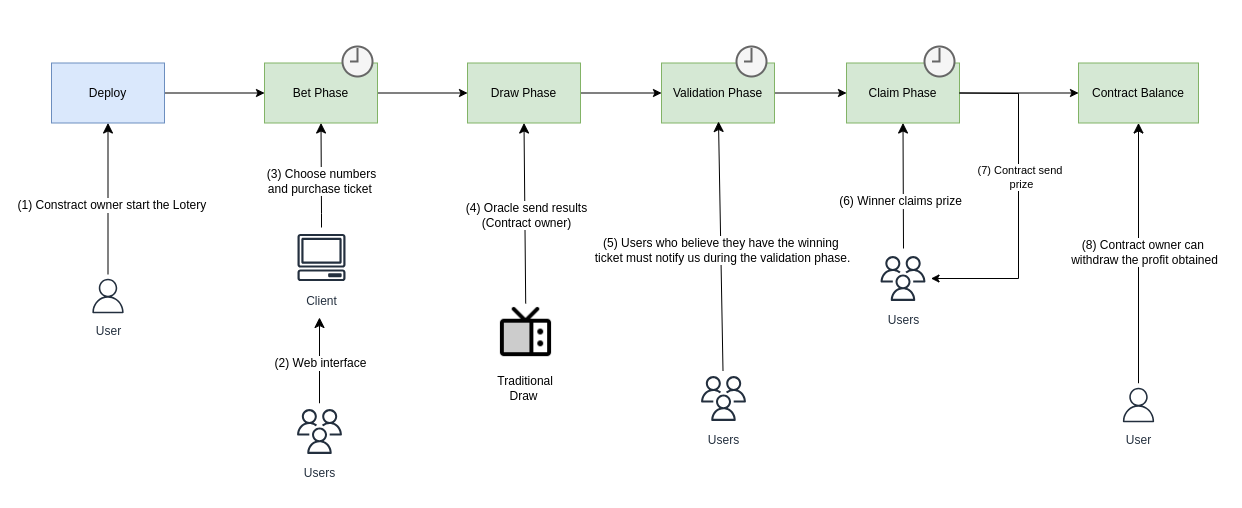

The diagram above was exported from draw.io. Its source (the exported page's mxGraphModel, read from the mxfile embedded in the PNG):
<mxGraphModel dx="1826" dy="1193" grid="0" gridSize="10" guides="1" tooltips="1" connect="1" arrows="1" fold="1" page="0" pageScale="1" pageWidth="850" pageHeight="1100" math="0" shadow="0">
  <root>
    <mxCell id="0" />
    <mxCell id="1" parent="0" />
    <mxCell id="bfALCwvyc_vZBZMy9qfq-24" value="" style="rounded=0;whiteSpace=wrap;html=1;strokeColor=none;" parent="1" vertex="1">
      <mxGeometry x="-253" y="-271" width="1242" height="507.5" as="geometry" />
    </mxCell>
    <mxCell id="lh_a4tLZzQRTgoh5OCvV-31" style="edgeStyle=none;curved=1;rounded=0;orthogonalLoop=1;jettySize=auto;html=1;fontSize=12;startSize=8;endSize=8;entryX=0.5;entryY=1;entryDx=0;entryDy=0;" parent="1" target="bfALCwvyc_vZBZMy9qfq-4" edge="1">
      <mxGeometry relative="1" as="geometry">
        <mxPoint x="495" y="-58" as="targetPoint" />
        <mxPoint x="650" y="-23" as="sourcePoint" />
      </mxGeometry>
    </mxCell>
    <mxCell id="lh_a4tLZzQRTgoh5OCvV-32" value="(6) Winner claims prize" style="edgeLabel;html=1;align=center;verticalAlign=middle;resizable=0;points=[];fontSize=12;" parent="lh_a4tLZzQRTgoh5OCvV-31" vertex="1" connectable="0">
      <mxGeometry x="-0.0857" y="2" relative="1" as="geometry">
        <mxPoint x="-1" y="9" as="offset" />
      </mxGeometry>
    </mxCell>
    <mxCell id="lh_a4tLZzQRTgoh5OCvV-2" value="" style="endArrow=classic;html=1;rounded=0;fontSize=12;startSize=8;endSize=8;curved=1;entryX=0.5;entryY=1;entryDx=0;entryDy=0;" parent="1" source="lh_a4tLZzQRTgoh5OCvV-12" target="bfALCwvyc_vZBZMy9qfq-1" edge="1">
      <mxGeometry width="50" height="50" relative="1" as="geometry">
        <mxPoint x="-146" y="54" as="sourcePoint" />
        <mxPoint x="-28" y="16" as="targetPoint" />
      </mxGeometry>
    </mxCell>
    <mxCell id="lh_a4tLZzQRTgoh5OCvV-13" value="&amp;nbsp;(1) Constract owner start the Lotery&amp;nbsp;&amp;nbsp;" style="edgeLabel;html=1;align=center;verticalAlign=middle;resizable=0;points=[];fontSize=12;" parent="lh_a4tLZzQRTgoh5OCvV-2" vertex="1" connectable="0">
      <mxGeometry x="0.125" y="-3" relative="1" as="geometry">
        <mxPoint x="2" y="15" as="offset" />
      </mxGeometry>
    </mxCell>
    <mxCell id="lh_a4tLZzQRTgoh5OCvV-8" value="" style="endArrow=classic;html=1;rounded=0;fontSize=12;startSize=8;endSize=8;curved=1;" parent="1" source="lh_a4tLZzQRTgoh5OCvV-11" edge="1">
      <mxGeometry width="50" height="50" relative="1" as="geometry">
        <mxPoint x="-128.9999999999999" y="-10.288541985511642" as="sourcePoint" />
        <mxPoint x="66" y="46" as="targetPoint" />
      </mxGeometry>
    </mxCell>
    <mxCell id="lh_a4tLZzQRTgoh5OCvV-15" value="&amp;nbsp;(2) Web interface&amp;nbsp;" style="edgeLabel;html=1;align=center;verticalAlign=middle;resizable=0;points=[];fontSize=12;" parent="lh_a4tLZzQRTgoh5OCvV-8" vertex="1" connectable="0">
      <mxGeometry x="-0.2733" y="-2" relative="1" as="geometry">
        <mxPoint x="-2" y="-10" as="offset" />
      </mxGeometry>
    </mxCell>
    <mxCell id="lh_a4tLZzQRTgoh5OCvV-11" value="Users" style="sketch=0;outlineConnect=0;fontColor=#232F3E;gradientColor=none;strokeColor=#232F3E;fillColor=#ffffff;dashed=0;verticalLabelPosition=bottom;verticalAlign=top;align=center;html=1;fontSize=12;fontStyle=0;aspect=fixed;shape=mxgraph.aws4.resourceIcon;resIcon=mxgraph.aws4.users;" parent="1" vertex="1">
      <mxGeometry x="38" y="132" width="56" height="56" as="geometry" />
    </mxCell>
    <mxCell id="lh_a4tLZzQRTgoh5OCvV-12" value="User" style="sketch=0;outlineConnect=0;fontColor=#232F3E;gradientColor=none;strokeColor=#232F3E;fillColor=#ffffff;dashed=0;verticalLabelPosition=bottom;verticalAlign=top;align=center;html=1;fontSize=12;fontStyle=0;aspect=fixed;shape=mxgraph.aws4.resourceIcon;resIcon=mxgraph.aws4.user;" parent="1" vertex="1">
      <mxGeometry x="-167" y="3" width="43" height="43" as="geometry" />
    </mxCell>
    <mxCell id="lh_a4tLZzQRTgoh5OCvV-14" value="Client" style="sketch=0;outlineConnect=0;fontColor=#232F3E;gradientColor=none;strokeColor=#232F3E;fillColor=#ffffff;dashed=0;verticalLabelPosition=bottom;verticalAlign=top;align=center;html=1;fontSize=12;fontStyle=0;aspect=fixed;shape=mxgraph.aws4.resourceIcon;resIcon=mxgraph.aws4.client;" parent="1" vertex="1">
      <mxGeometry x="38" y="-44" width="60" height="60" as="geometry" />
    </mxCell>
    <mxCell id="lh_a4tLZzQRTgoh5OCvV-17" value="" style="endArrow=classic;html=1;rounded=0;fontSize=12;startSize=8;endSize=8;curved=0;entryX=0.5;entryY=1;entryDx=0;entryDy=0;" parent="1" source="lh_a4tLZzQRTgoh5OCvV-14" target="bfALCwvyc_vZBZMy9qfq-3" edge="1">
      <mxGeometry width="50" height="50" relative="1" as="geometry">
        <mxPoint x="-24" y="40" as="sourcePoint" />
        <mxPoint x="64.75" y="-142" as="targetPoint" />
        <Array as="points">
          <mxPoint x="68" y="-58" />
        </Array>
      </mxGeometry>
    </mxCell>
    <mxCell id="lh_a4tLZzQRTgoh5OCvV-18" value="&amp;nbsp;(3) Choose numbers&amp;nbsp;&lt;div&gt;and purchase ticket&amp;nbsp;&lt;/div&gt;" style="edgeLabel;html=1;align=center;verticalAlign=middle;resizable=0;points=[];fontSize=12;" parent="lh_a4tLZzQRTgoh5OCvV-17" vertex="1" connectable="0">
      <mxGeometry x="-0.2733" y="-2" relative="1" as="geometry">
        <mxPoint x="-2" y="-8" as="offset" />
      </mxGeometry>
    </mxCell>
    <mxCell id="lh_a4tLZzQRTgoh5OCvV-28" style="edgeStyle=none;curved=1;rounded=0;orthogonalLoop=1;jettySize=auto;html=1;fontSize=12;startSize=8;endSize=8;entryX=0.5;entryY=1;entryDx=0;entryDy=0;" parent="1" source="lh_a4tLZzQRTgoh5OCvV-24" target="bfALCwvyc_vZBZMy9qfq-5" edge="1">
      <mxGeometry relative="1" as="geometry">
        <mxPoint x="271.4079999999999" y="-139.00000000000006" as="targetPoint" />
      </mxGeometry>
    </mxCell>
    <mxCell id="lh_a4tLZzQRTgoh5OCvV-29" value="(4) Oracle send results&lt;br&gt;(Contract owner)" style="edgeLabel;html=1;align=center;verticalAlign=middle;resizable=0;points=[];fontSize=12;" parent="lh_a4tLZzQRTgoh5OCvV-28" vertex="1" connectable="0">
      <mxGeometry x="-0.0244" y="-1" relative="1" as="geometry">
        <mxPoint as="offset" />
      </mxGeometry>
    </mxCell>
    <mxCell id="lh_a4tLZzQRTgoh5OCvV-24" value="" style="shape=image;html=1;verticalAlign=top;verticalLabelPosition=bottom;labelBackgroundColor=#ffffff;imageAspect=0;aspect=fixed;image=https://cdn0.iconfinder.com/data/icons/phosphor-duotone-vol-3/256/television-duotone-128.png" parent="1" vertex="1">
      <mxGeometry x="241" y="32" width="63" height="63" as="geometry" />
    </mxCell>
    <mxCell id="lh_a4tLZzQRTgoh5OCvV-25" value="&amp;nbsp;Traditional Draw" style="text;html=1;align=center;verticalAlign=middle;whiteSpace=wrap;rounded=0;" parent="1" vertex="1">
      <mxGeometry x="231" y="102" width="79" height="30" as="geometry" />
    </mxCell>
    <mxCell id="bfALCwvyc_vZBZMy9qfq-7" value="" style="edgeStyle=orthogonalEdgeStyle;rounded=0;orthogonalLoop=1;jettySize=auto;html=1;" parent="1" source="bfALCwvyc_vZBZMy9qfq-1" target="bfALCwvyc_vZBZMy9qfq-3" edge="1">
      <mxGeometry relative="1" as="geometry" />
    </mxCell>
    <mxCell id="bfALCwvyc_vZBZMy9qfq-1" value="Deploy" style="rounded=0;whiteSpace=wrap;html=1;fillColor=#dae8fc;strokeColor=#6c8ebf;" parent="1" vertex="1">
      <mxGeometry x="-202" y="-208.5" width="113" height="60" as="geometry" />
    </mxCell>
    <mxCell id="bfALCwvyc_vZBZMy9qfq-10" value="" style="edgeStyle=orthogonalEdgeStyle;rounded=0;orthogonalLoop=1;jettySize=auto;html=1;" parent="1" source="bfALCwvyc_vZBZMy9qfq-2" target="bfALCwvyc_vZBZMy9qfq-4" edge="1">
      <mxGeometry relative="1" as="geometry" />
    </mxCell>
    <mxCell id="bfALCwvyc_vZBZMy9qfq-2" value="Validation Phase" style="rounded=0;whiteSpace=wrap;html=1;fillColor=#d5e8d4;strokeColor=#82b366;" parent="1" vertex="1">
      <mxGeometry x="408" y="-208.5" width="113" height="60" as="geometry" />
    </mxCell>
    <mxCell id="bfALCwvyc_vZBZMy9qfq-8" value="" style="edgeStyle=orthogonalEdgeStyle;rounded=0;orthogonalLoop=1;jettySize=auto;html=1;" parent="1" source="bfALCwvyc_vZBZMy9qfq-3" target="bfALCwvyc_vZBZMy9qfq-5" edge="1">
      <mxGeometry relative="1" as="geometry" />
    </mxCell>
    <mxCell id="bfALCwvyc_vZBZMy9qfq-3" value="Bet Phase" style="rounded=0;whiteSpace=wrap;html=1;fillColor=#d5e8d4;strokeColor=#82b366;" parent="1" vertex="1">
      <mxGeometry x="11" y="-208.5" width="113" height="60" as="geometry" />
    </mxCell>
    <mxCell id="rHUukb1Pil_-llvfLF82-2" value="" style="edgeStyle=orthogonalEdgeStyle;rounded=0;orthogonalLoop=1;jettySize=auto;html=1;" edge="1" parent="1" source="bfALCwvyc_vZBZMy9qfq-4" target="rHUukb1Pil_-llvfLF82-1">
      <mxGeometry relative="1" as="geometry" />
    </mxCell>
    <mxCell id="bfALCwvyc_vZBZMy9qfq-4" value="Claim Phase" style="rounded=0;whiteSpace=wrap;html=1;fillColor=#d5e8d4;strokeColor=#82b366;" parent="1" vertex="1">
      <mxGeometry x="593" y="-208.5" width="113" height="60" as="geometry" />
    </mxCell>
    <mxCell id="bfALCwvyc_vZBZMy9qfq-9" value="" style="edgeStyle=orthogonalEdgeStyle;rounded=0;orthogonalLoop=1;jettySize=auto;html=1;" parent="1" source="bfALCwvyc_vZBZMy9qfq-5" target="bfALCwvyc_vZBZMy9qfq-2" edge="1">
      <mxGeometry relative="1" as="geometry" />
    </mxCell>
    <mxCell id="bfALCwvyc_vZBZMy9qfq-5" value="Draw Phase" style="rounded=0;whiteSpace=wrap;html=1;fillColor=#d5e8d4;strokeColor=#82b366;" parent="1" vertex="1">
      <mxGeometry x="214" y="-208.5" width="113" height="60" as="geometry" />
    </mxCell>
    <mxCell id="bfALCwvyc_vZBZMy9qfq-11" value="" style="endArrow=classic;html=1;rounded=0;exitX=1;exitY=0.5;exitDx=0;exitDy=0;" parent="1" source="bfALCwvyc_vZBZMy9qfq-4" target="bfALCwvyc_vZBZMy9qfq-15" edge="1">
      <mxGeometry width="50" height="50" relative="1" as="geometry">
        <mxPoint x="735" y="-185" as="sourcePoint" />
        <mxPoint x="671" y="-8.406926406926459" as="targetPoint" />
        <Array as="points">
          <mxPoint x="765" y="-178" />
          <mxPoint x="765" y="7" />
        </Array>
      </mxGeometry>
    </mxCell>
    <mxCell id="bfALCwvyc_vZBZMy9qfq-12" value="(7) Contract send&amp;nbsp;&lt;div&gt;prize&lt;/div&gt;" style="edgeLabel;html=1;align=center;verticalAlign=middle;resizable=0;points=[];" parent="bfALCwvyc_vZBZMy9qfq-11" vertex="1" connectable="0">
      <mxGeometry x="-0.1373" y="2" relative="1" as="geometry">
        <mxPoint as="offset" />
      </mxGeometry>
    </mxCell>
    <mxCell id="bfALCwvyc_vZBZMy9qfq-14" value="Users" style="sketch=0;outlineConnect=0;fontColor=#232F3E;gradientColor=none;strokeColor=#232F3E;fillColor=#ffffff;dashed=0;verticalLabelPosition=bottom;verticalAlign=top;align=center;html=1;fontSize=12;fontStyle=0;aspect=fixed;shape=mxgraph.aws4.resourceIcon;resIcon=mxgraph.aws4.users;" parent="1" vertex="1">
      <mxGeometry x="442" y="99" width="56" height="56" as="geometry" />
    </mxCell>
    <mxCell id="bfALCwvyc_vZBZMy9qfq-15" value="Users" style="sketch=0;outlineConnect=0;fontColor=#232F3E;gradientColor=none;strokeColor=#232F3E;fillColor=#ffffff;dashed=0;verticalLabelPosition=bottom;verticalAlign=top;align=center;html=1;fontSize=12;fontStyle=0;aspect=fixed;shape=mxgraph.aws4.resourceIcon;resIcon=mxgraph.aws4.users;" parent="1" vertex="1">
      <mxGeometry x="621.5" y="-21" width="56" height="56" as="geometry" />
    </mxCell>
    <mxCell id="bfALCwvyc_vZBZMy9qfq-17" style="edgeStyle=none;curved=1;rounded=0;orthogonalLoop=1;jettySize=auto;html=1;fontSize=12;startSize=8;endSize=8;" parent="1" source="bfALCwvyc_vZBZMy9qfq-14" edge="1">
      <mxGeometry relative="1" as="geometry">
        <mxPoint x="465" y="-150" as="targetPoint" />
        <mxPoint x="465" y="-18" as="sourcePoint" />
      </mxGeometry>
    </mxCell>
    <mxCell id="bfALCwvyc_vZBZMy9qfq-18" value="(5)&amp;nbsp;Users who believe they have the winning&amp;nbsp;&lt;div&gt;ticket must notify us during the validation phase.&lt;/div&gt;" style="edgeLabel;html=1;align=center;verticalAlign=middle;resizable=0;points=[];fontSize=12;" parent="bfALCwvyc_vZBZMy9qfq-17" vertex="1" connectable="0">
      <mxGeometry x="-0.0244" y="-1" relative="1" as="geometry">
        <mxPoint as="offset" />
      </mxGeometry>
    </mxCell>
    <mxCell id="bfALCwvyc_vZBZMy9qfq-20" value="" style="html=1;verticalLabelPosition=bottom;align=center;labelBackgroundColor=#ffffff;verticalAlign=top;strokeWidth=2;strokeColor=#666666;shadow=0;dashed=0;shape=mxgraph.ios7.icons.clock;fillColor=#f5f5f5;fontColor=#333333;" parent="1" vertex="1">
      <mxGeometry x="483" y="-225" width="30" height="30" as="geometry" />
    </mxCell>
    <mxCell id="bfALCwvyc_vZBZMy9qfq-22" value="" style="html=1;verticalLabelPosition=bottom;align=center;labelBackgroundColor=#ffffff;verticalAlign=top;strokeWidth=2;strokeColor=#666666;shadow=0;dashed=0;shape=mxgraph.ios7.icons.clock;fillColor=#f5f5f5;fontColor=#333333;" parent="1" vertex="1">
      <mxGeometry x="671" y="-225" width="30" height="30" as="geometry" />
    </mxCell>
    <mxCell id="bfALCwvyc_vZBZMy9qfq-23" value="" style="html=1;verticalLabelPosition=bottom;align=center;labelBackgroundColor=#ffffff;verticalAlign=top;strokeWidth=2;strokeColor=#666666;shadow=0;dashed=0;shape=mxgraph.ios7.icons.clock;fillColor=#f5f5f5;fontColor=#333333;" parent="1" vertex="1">
      <mxGeometry x="89" y="-225" width="30" height="30" as="geometry" />
    </mxCell>
    <mxCell id="rHUukb1Pil_-llvfLF82-1" value="Contract Balance" style="whiteSpace=wrap;html=1;fillColor=#d5e8d4;strokeColor=#82b366;rounded=0;" vertex="1" parent="1">
      <mxGeometry x="825" y="-208.5" width="120" height="60" as="geometry" />
    </mxCell>
    <mxCell id="rHUukb1Pil_-llvfLF82-3" value="" style="endArrow=classic;html=1;rounded=0;fontSize=12;startSize=8;endSize=8;curved=1;entryX=0.5;entryY=1;entryDx=0;entryDy=0;" edge="1" parent="1" source="rHUukb1Pil_-llvfLF82-5" target="rHUukb1Pil_-llvfLF82-1">
      <mxGeometry width="50" height="50" relative="1" as="geometry">
        <mxPoint x="887" y="61" as="sourcePoint" />
        <mxPoint x="888" y="-141" as="targetPoint" />
      </mxGeometry>
    </mxCell>
    <mxCell id="rHUukb1Pil_-llvfLF82-4" value="(8) Contract owner can&amp;nbsp;&lt;div&gt;withdraw the profit obtained&lt;/div&gt;" style="edgeLabel;html=1;align=center;verticalAlign=middle;resizable=0;points=[];fontSize=12;" vertex="1" connectable="0" parent="rHUukb1Pil_-llvfLF82-3">
      <mxGeometry x="0.125" y="-3" relative="1" as="geometry">
        <mxPoint x="2" y="15" as="offset" />
      </mxGeometry>
    </mxCell>
    <mxCell id="rHUukb1Pil_-llvfLF82-5" value="User" style="sketch=0;outlineConnect=0;fontColor=#232F3E;gradientColor=none;strokeColor=#232F3E;fillColor=#ffffff;dashed=0;verticalLabelPosition=bottom;verticalAlign=top;align=center;html=1;fontSize=12;fontStyle=0;aspect=fixed;shape=mxgraph.aws4.resourceIcon;resIcon=mxgraph.aws4.user;" vertex="1" parent="1">
      <mxGeometry x="863.5" y="112" width="43" height="43" as="geometry" />
    </mxCell>
  </root>
</mxGraphModel>